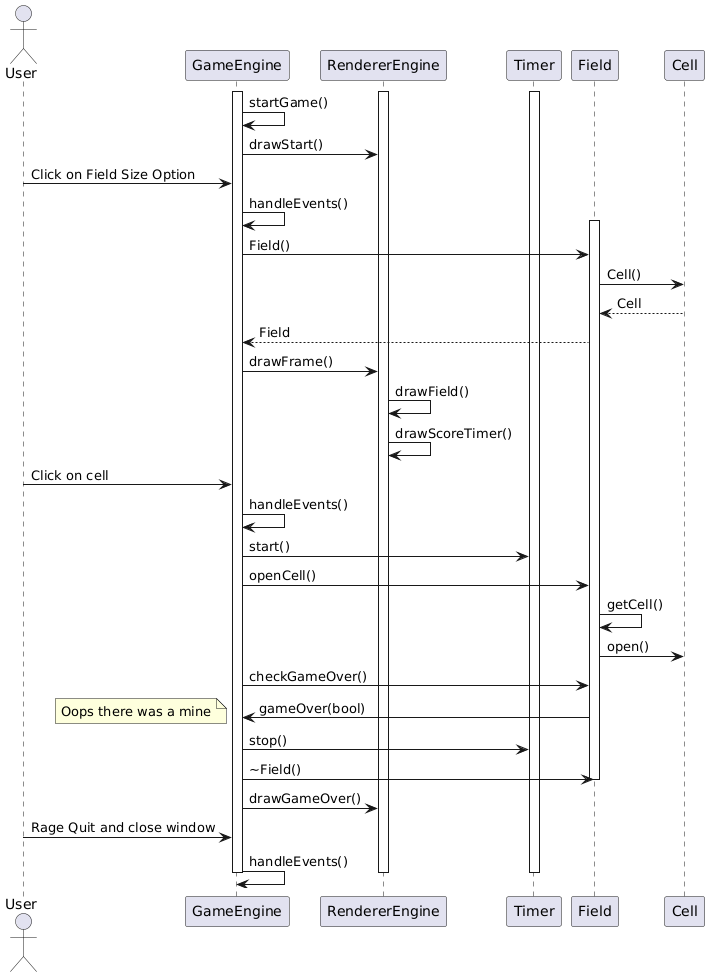

The diagram above was rendered by PlantUML. Its source (embedded in the PNG):
@startuml
actor User as u
participant "GameEngine" as GE
participant "RendererEngine" as RE
participant "Timer" as T
participant "Field" as F
participant "Cell" as C
activate GE
activate RE
activate T
GE -> GE: startGame()
GE -> RE: drawStart()
u -> GE: Click on Field Size Option
GE -> GE: handleEvents()
activate F
GE -> F: Field()
F -> C: Cell()
C --> F: Cell
F --> GE: Field
GE -> RE: drawFrame()
RE -> RE: drawField()
RE -> RE: drawScoreTimer()
u -> GE: Click on cell
GE -> GE: handleEvents()
GE -> T: start()
GE -> F: openCell()
F -> F: getCell()
F -> C: open()
GE -> F: checkGameOver()
F -> GE: gameOver(bool)
note left
Oops there was a mine
end note
GE -> T: stop()
GE -> F: ~Field()
deactivate F
GE -> RE: drawGameOver()
u -> GE: Rage Quit and close window
GE -> GE: handleEvents()
deactivate RE
deactivate GE
deactivate T
@enduml